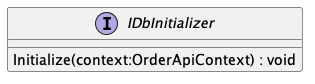

The diagram above was rendered by PlantUML. Its source (embedded in the PNG):
@startuml
interface IDbInitializer {
    Initialize(context:OrderApiContext) : void
}
@enduml